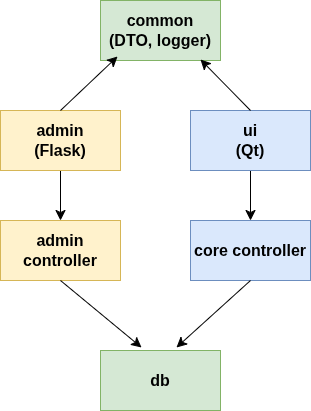

The diagram above was exported from draw.io. Its source (the exported page's mxGraphModel, read from the mxfile embedded in the PNG):
<mxGraphModel dx="1360" dy="759" grid="1" gridSize="10" guides="1" tooltips="1" connect="1" arrows="1" fold="1" page="1" pageScale="1" pageWidth="827" pageHeight="1169" math="0" shadow="0">
  <root>
    <mxCell id="0" />
    <mxCell id="1" parent="0" />
    <mxCell id="6KkXpYGYzhiKIM2EMiD--35" style="edgeStyle=none;curved=1;rounded=0;orthogonalLoop=1;jettySize=auto;html=1;exitX=0.5;exitY=1;exitDx=0;exitDy=0;entryX=0.5;entryY=0;entryDx=0;entryDy=0;fontSize=16;startSize=8;endSize=8;fontStyle=1" parent="1" source="6KkXpYGYzhiKIM2EMiD--29" target="6KkXpYGYzhiKIM2EMiD--34" edge="1">
      <mxGeometry relative="1" as="geometry" />
    </mxCell>
    <mxCell id="6KkXpYGYzhiKIM2EMiD--29" value="admin&lt;div&gt;(Flask)&lt;/div&gt;" style="rounded=0;whiteSpace=wrap;html=1;fillColor=#fff2cc;strokeColor=#d6b656;fontSize=16;fontStyle=1" parent="1" vertex="1">
      <mxGeometry x="120" y="120" width="120" height="60" as="geometry" />
    </mxCell>
    <mxCell id="6KkXpYGYzhiKIM2EMiD--36" style="edgeStyle=none;curved=1;rounded=0;orthogonalLoop=1;jettySize=auto;html=1;exitX=0.5;exitY=1;exitDx=0;exitDy=0;entryX=0.5;entryY=0;entryDx=0;entryDy=0;fontSize=16;startSize=8;endSize=8;fontStyle=1" parent="1" source="6KkXpYGYzhiKIM2EMiD--30" target="6KkXpYGYzhiKIM2EMiD--33" edge="1">
      <mxGeometry relative="1" as="geometry" />
    </mxCell>
    <mxCell id="6KkXpYGYzhiKIM2EMiD--30" value="ui&lt;div&gt;(Qt)&lt;/div&gt;" style="rounded=0;whiteSpace=wrap;html=1;fillColor=#dae8fc;strokeColor=#6c8ebf;fontSize=16;fontStyle=1" parent="1" vertex="1">
      <mxGeometry x="310" y="120" width="120" height="60" as="geometry" />
    </mxCell>
    <mxCell id="6KkXpYGYzhiKIM2EMiD--31" value="common&lt;div&gt;(DTO, logger)&lt;/div&gt;" style="rounded=0;whiteSpace=wrap;html=1;fillColor=#d5e8d4;strokeColor=#82b366;fontSize=16;fontStyle=1" parent="1" vertex="1">
      <mxGeometry x="220" y="10" width="120" height="60" as="geometry" />
    </mxCell>
    <mxCell id="6KkXpYGYzhiKIM2EMiD--32" value="db" style="rounded=0;whiteSpace=wrap;html=1;fillColor=#d5e8d4;strokeColor=#82b366;fontSize=16;fontStyle=1" parent="1" vertex="1">
      <mxGeometry x="220" y="360" width="120" height="60" as="geometry" />
    </mxCell>
    <mxCell id="6KkXpYGYzhiKIM2EMiD--33" value="core controller" style="rounded=0;whiteSpace=wrap;html=1;fillColor=#dae8fc;strokeColor=#6c8ebf;fontSize=16;fontStyle=1" parent="1" vertex="1">
      <mxGeometry x="310" y="230" width="120" height="60" as="geometry" />
    </mxCell>
    <mxCell id="6KkXpYGYzhiKIM2EMiD--34" value="admin controller" style="rounded=0;whiteSpace=wrap;html=1;fillColor=#fff2cc;strokeColor=#d6b656;fontSize=16;fontStyle=1" parent="1" vertex="1">
      <mxGeometry x="120" y="230" width="120" height="60" as="geometry" />
    </mxCell>
    <mxCell id="6KkXpYGYzhiKIM2EMiD--37" style="edgeStyle=none;curved=1;rounded=0;orthogonalLoop=1;jettySize=auto;html=1;exitX=0.5;exitY=1;exitDx=0;exitDy=0;entryX=0.342;entryY=-0.05;entryDx=0;entryDy=0;entryPerimeter=0;fontSize=16;startSize=8;endSize=8;fontStyle=1" parent="1" source="6KkXpYGYzhiKIM2EMiD--34" target="6KkXpYGYzhiKIM2EMiD--32" edge="1">
      <mxGeometry relative="1" as="geometry" />
    </mxCell>
    <mxCell id="6KkXpYGYzhiKIM2EMiD--38" style="edgeStyle=none;curved=1;rounded=0;orthogonalLoop=1;jettySize=auto;html=1;exitX=0.5;exitY=1;exitDx=0;exitDy=0;entryX=0.633;entryY=-0.05;entryDx=0;entryDy=0;entryPerimeter=0;fontSize=16;startSize=8;endSize=8;fontStyle=1" parent="1" source="6KkXpYGYzhiKIM2EMiD--33" target="6KkXpYGYzhiKIM2EMiD--32" edge="1">
      <mxGeometry relative="1" as="geometry" />
    </mxCell>
    <mxCell id="6KkXpYGYzhiKIM2EMiD--40" style="edgeStyle=none;curved=1;rounded=0;orthogonalLoop=1;jettySize=auto;html=1;exitX=0.5;exitY=0;exitDx=0;exitDy=0;entryX=0.142;entryY=0.933;entryDx=0;entryDy=0;entryPerimeter=0;fontSize=16;startSize=8;endSize=8;fontStyle=1" parent="1" source="6KkXpYGYzhiKIM2EMiD--29" target="6KkXpYGYzhiKIM2EMiD--31" edge="1">
      <mxGeometry relative="1" as="geometry" />
    </mxCell>
    <mxCell id="6KkXpYGYzhiKIM2EMiD--41" style="edgeStyle=none;curved=1;rounded=0;orthogonalLoop=1;jettySize=auto;html=1;exitX=0.5;exitY=0;exitDx=0;exitDy=0;entryX=0.833;entryY=0.983;entryDx=0;entryDy=0;entryPerimeter=0;fontSize=16;startSize=8;endSize=8;fontStyle=1" parent="1" source="6KkXpYGYzhiKIM2EMiD--30" target="6KkXpYGYzhiKIM2EMiD--31" edge="1">
      <mxGeometry relative="1" as="geometry" />
    </mxCell>
  </root>
</mxGraphModel>